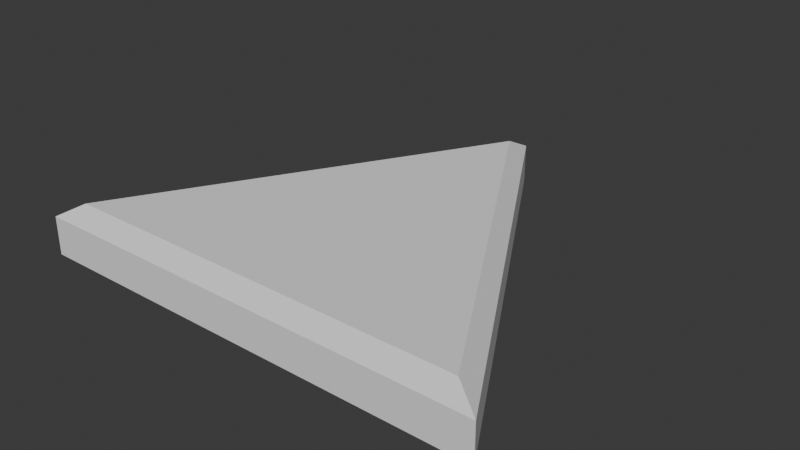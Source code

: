 # Source: Triangle.blend  (saved by Blender 4.2.66; exported with 4.5.12 LTS)
import bpy
from mathutils import Matrix  # noqa: F401  (used for matrix-valued properties, if any)

bpy.ops.wm.read_factory_settings(use_empty=True)
scene = bpy.context.scene
scene.name = 'Scene'

# ---- collections
col_collection = bpy.data.collections.new('Collection'); scene.collection.children.link(col_collection)

# ---- world
world_world = bpy.data.worlds.new('World'); scene.world = world_world
world_world.use_nodes = True; world_world.node_tree.nodes.clear()
_N = world_world.node_tree.nodes; _L = world_world.node_tree.links
n0 = _N.new('ShaderNodeOutputWorld'); n0.name = 'World Output'; n0.location = (300, 300)
n1 = _N.new('ShaderNodeBackground'); n1.name = 'Background'; n1.location = (10, 300)
n1.inputs[0].default_value = (0.05088, 0.05088, 0.05088, 1.0)
_L.new(n1.outputs[0], n0.inputs[0])
n0.is_active_output = True
world_world.color = (0.05088, 0.05088, 0.05088)
world_world.sun_shadow_jitter_overblur = 0.0

# ---- meshes
me_cylinder = bpy.data.meshes.new('Cylinder')
me_cylinder.from_pydata([(0.0, 1.0, -0.1), (0.866, -0.5, -0.1), (-0.866, -0.5, -0.1), (-3.725e-09, 0.8862, 0.1), (0.0, 1.0, 0.04311), (0.7675, -0.4431, 0.1), (0.866, -0.5, 0.04311), (-0.7675, -0.4431, 0.1), (-0.866, -0.5, 0.04311)], [], [(2, 8, 4, 0), (0, 4, 6, 1), (1, 6, 8, 2), (0, 1, 2), (6, 4, 3, 5), (8, 6, 5, 7), (4, 8, 7, 3), (5, 3, 7)])
_uv = me_cylinder.uv_layers.new(name='UVMap')
_uv.uv.foreach_set('vector', [0.3333, 0.5, 0.3333, 0.8578, -5.96e-08, 0.8578, -5.96e-08, 0.5, 1.0, 0.5, 1.0, 0.8578, 0.6667, 0.8578, 0.6667, 0.5, 0.6667, 0.5, 0.6667, 0.8578, 0.3333, 0.8578, 0.3333, 0.5, 0.75, 0.49, 0.9578, 0.13, 0.5422, 0.13, 0.4578, 0.13, 0.25, 0.49, 0.25, 0.4627, 0.4342, 0.1437, 0.04215, 0.13, 0.4578, 0.13, 0.4342, 0.1437, 0.0658, 0.1437, 0.25, 0.49, 0.04215, 0.13, 0.0658, 0.1437, 0.25, 0.4627, 0.4342, 0.1437, 0.25, 0.4627, 0.0658, 0.1437])
me_cylinder.update()

# ---- objects
ob_cylinder = bpy.data.objects.new('Cylinder', me_cylinder)

# ---- transforms, parenting, visibility, modifiers, constraints
ob_cylinder.location = (0.0, 0.0, 0.0)

# ---- collection membership
col_collection.objects.link(ob_cylinder)

# ---- scene / render settings (as saved in the file)
scene.frame_start = 1; scene.frame_end = 250; scene.frame_set(1)
scene.render.engine = 'BLENDER_EEVEE_NEXT'
bpy.context.view_layer.update()

# ---- added for rendering (the .blend has no active camera and no usable light): camera, sun
cam_auto = bpy.data.cameras.new('AutoCamera')
cam_auto.lens = 50.0
cam_auto.sensor_width = 36.0
cam_auto.clip_end = 1000.0
ob_auto_camera = bpy.data.objects.new('AutoCamera', cam_auto)
scene.collection.objects.link(ob_auto_camera)
ob_auto_camera.location = (2.12802, -2.30362, 1.70241)
ob_auto_camera.rotation_euler = (1.09748, -7.21219e-08, 0.694738)
scene.camera = ob_auto_camera
light_auto_sun = bpy.data.lights.new('AutoSun', 'SUN')
light_auto_sun.energy = 3.0
light_auto_sun.angle = 0.0523599
ob_auto_sun = bpy.data.objects.new('AutoSun', light_auto_sun)
scene.collection.objects.link(ob_auto_sun)
ob_auto_sun.rotation_euler = (0.872665, 0.174533, 0.523599)
bpy.context.view_layer.update()

